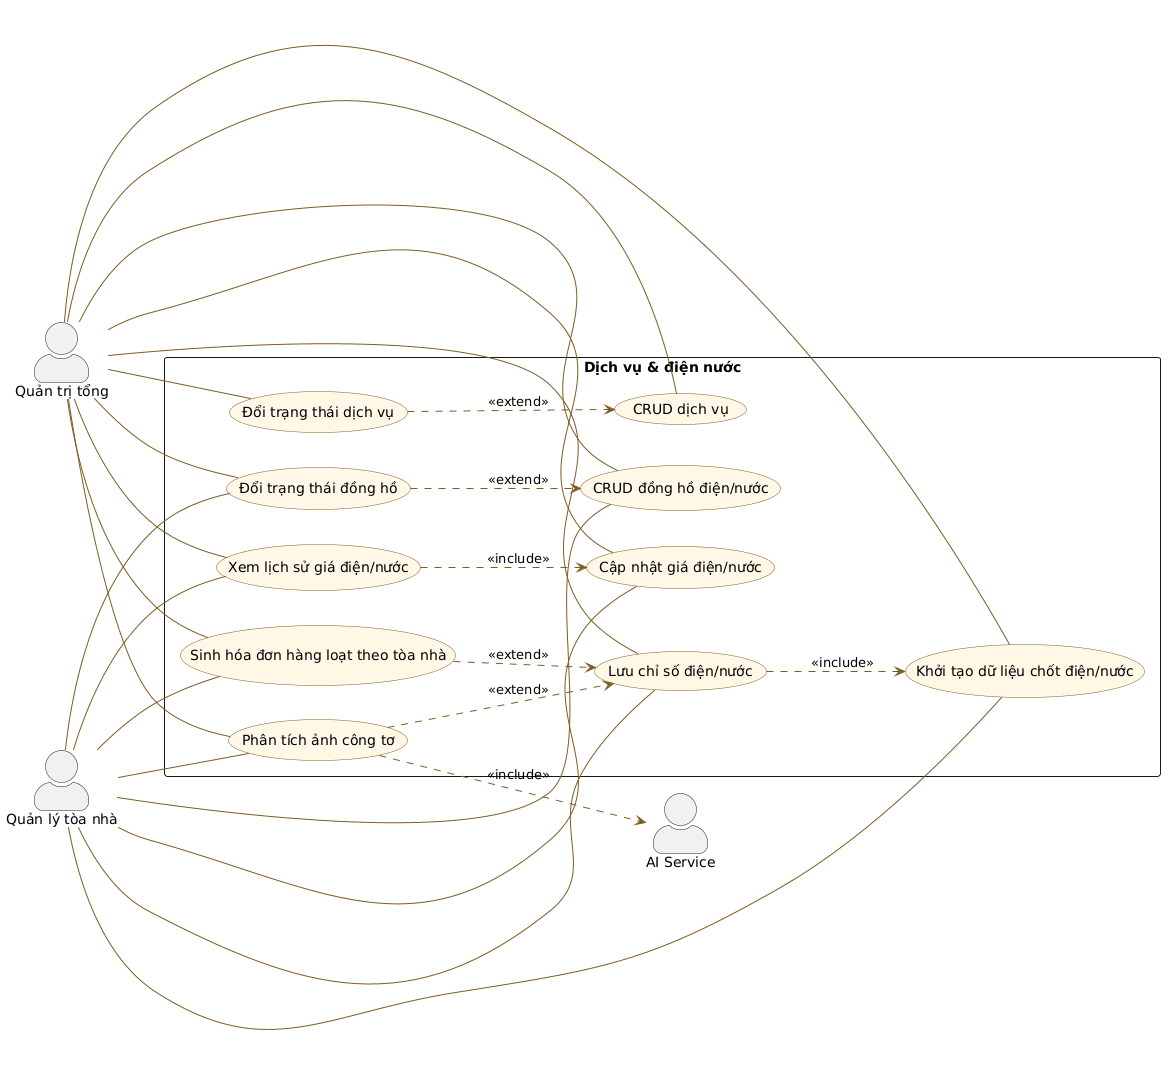

The diagram above was rendered by PlantUML. Its source (embedded in the PNG):
@startuml StayHub_Admin_Web_04_DichVu_DienNuoc
left to right direction
skinparam packageStyle rectangle
skinparam actorStyle awesome
skinparam usecase {
  BackgroundColor #FFF8E7
  BorderColor #7C5C20
  ArrowColor #7C5C20
}

actor "Quản trị tổng" as SuperAdmin
actor "Quản lý tòa nhà" as BuildingManager
actor "AI Service" as AI

rectangle "Dịch vụ & điện nước" {
  usecase "CRUD dịch vụ" as Services
  usecase "Đổi trạng thái dịch vụ" as ServiceStatus
  usecase "CRUD đồng hồ điện/nước" as Meters
  usecase "Đổi trạng thái đồng hồ" as MeterStatus
  usecase "Khởi tạo dữ liệu chốt điện/nước" as MeterInit
  usecase "Lưu chỉ số điện/nước" as SaveReading
  usecase "Phân tích ảnh công tơ" as AnalyzeMeter
  usecase "Sinh hóa đơn hàng loạt theo tòa nhà" as BulkInvoice
  usecase "Cập nhật giá điện/nước" as UtilityPrices
  usecase "Xem lịch sử giá điện/nước" as UtilityHistory
}

SuperAdmin -- Services
SuperAdmin -- ServiceStatus
SuperAdmin -- Meters
SuperAdmin -- MeterStatus
SuperAdmin -- MeterInit
SuperAdmin -- SaveReading
SuperAdmin -- AnalyzeMeter
SuperAdmin -- BulkInvoice
SuperAdmin -- UtilityPrices
SuperAdmin -- UtilityHistory

BuildingManager -- Meters
BuildingManager -- MeterStatus
BuildingManager -- MeterInit
BuildingManager -- SaveReading
BuildingManager -- AnalyzeMeter
BuildingManager -- BulkInvoice
BuildingManager -- UtilityPrices
BuildingManager -- UtilityHistory

ServiceStatus ..> Services : <<extend>>
MeterStatus ..> Meters : <<extend>>
SaveReading ..> MeterInit : <<include>>
AnalyzeMeter ..> SaveReading : <<extend>>
AnalyzeMeter ..> AI : <<include>>
BulkInvoice ..> SaveReading : <<extend>>
UtilityHistory ..> UtilityPrices : <<include>>
@enduml